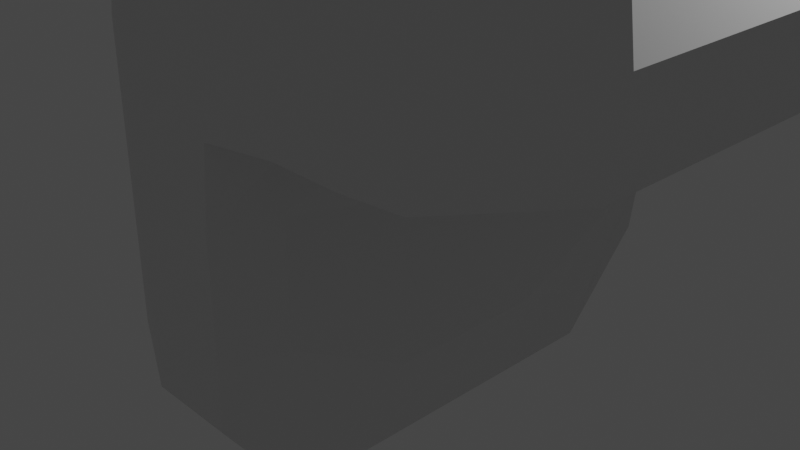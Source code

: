 # Source: Avatar_Hair_Dummy.blend  (saved by Blender 2.93.21; exported with 4.5.12 LTS)
import bpy
from mathutils import Matrix  # noqa: F401  (used for matrix-valued properties, if any)

bpy.ops.wm.read_factory_settings(use_empty=True)
scene = bpy.context.scene
scene.name = 'Scene'

# ---- collections
col_collection = bpy.data.collections.new('Collection'); scene.collection.children.link(col_collection)

# ---- materials (node trees are filled in below, after node groups)
mat_material = bpy.data.materials.new('Material')
mat_material.alpha_threshold = 0.0
mat_material.use_transparent_shadow = False
mat_material.line_color = (0.0, 0.0, 0.0, 1.0)

# ---- material node trees
mat_material.use_nodes = True; mat_material.node_tree.nodes.clear()
_N = mat_material.node_tree.nodes; _L = mat_material.node_tree.links
n0 = _N.new('ShaderNodeOutputMaterial'); n0.name = 'Material Output'; n0.location = (300, 300)
n1 = _N.new('ShaderNodeBsdfPrincipled'); n1.name = 'Principled BSDF'; n1.location = (10, 300)
n1.distribution = 'GGX'
n1.subsurface_method = 'BURLEY'
n1.inputs[2].default_value = 0.4
n1.inputs[3].default_value = 1.45
n1.inputs[27].default_value = (0.0, 0.0, 0.0, 1.0)
n1.inputs[28].default_value = 1.0
_L.new(n1.outputs[0], n0.inputs[0])
n0.is_active_output = True

# ---- world
world_world = bpy.data.worlds.new('World'); scene.world = world_world
world_world.use_nodes = True; world_world.node_tree.nodes.clear()
_N = world_world.node_tree.nodes; _L = world_world.node_tree.links
n0 = _N.new('ShaderNodeOutputWorld'); n0.name = 'World Output'; n0.location = (300, 300)
n1 = _N.new('ShaderNodeBackground'); n1.name = 'Background'; n1.location = (10, 300)
n1.inputs[0].default_value = (0.05088, 0.05088, 0.05088, 1.0)
_L.new(n1.outputs[0], n0.inputs[0])
n0.is_active_output = True
world_world.color = (0.05088, 0.05088, 0.05088)
world_world.use_sun_shadow = False
world_world.sun_shadow_jitter_overblur = 0.0

# ---- cameras
cam_camera = bpy.data.cameras.new('Camera')
cam_camera.clip_end = 100.0
cam_camera.ortho_scale = 7.314

# ---- lights
light_light = bpy.data.lights.new('Light', 'POINT')
light_light.transmission_factor = 0.0
light_light.energy = 1000.0
light_light.shadow_soft_size = 0.1
light_light.shadow_maximum_resolution = 0.006
light_light.use_absolute_resolution = True

# ---- meshes
me_cube = bpy.data.meshes.new('Cube')
me_cube.from_pydata([(1.0, 0.875, 0.875), (1.0, 0.875, -0.875), (1.0, -0.875, 0.875), (1.0, -0.875, -0.875), (-1.0, 0.875, 0.875), (-1.0, 0.875, -0.875), (-1.0, -0.875, 0.875), (-1.0, -0.875, -0.875), (1.079, -2.242, 1.148), (1.079, -2.242, -0.07717), (-1.0, -2.0, 0.875), (-1.0, -2.0, -0.875), (0.9036, -2.855, 1.148), (0.9036, -2.855, -0.07717), (-0.1464, -2.855, 1.148), (-0.1464, -2.855, -0.07717), (1.079, 2.242, 1.148), (1.079, 2.242, -0.07717), (-1.0, 2.0, 0.875), (-1.0, 2.0, -0.875), (0.9036, 2.855, 1.148), (0.9036, 2.855, -0.07717), (-0.1464, 2.855, 1.148), (-0.1464, 2.855, -0.07717), (1.125, 0.875, 1.875), (1.125, -0.875, 1.875), (-1.0, 0.875, 2.0), (-1.0, -0.875, 2.0), (1.125, -2.0, 1.875), (-1.0, -2.0, 2.0), (1.009, -2.872, 1.935), (-0.1464, -2.855, 1.935), (1.125, 2.0, 1.875), (-1.0, 2.0, 2.0), (1.009, 2.872, 1.935), (-0.1464, 2.855, 1.935), (2.479, -2.855, 2.023), (3.0, -2.0, 2.0), (-1.0, 0.875, 3.0), (-1.0, -0.875, 3.0), (3.0, -0.875, 2.0), (-1.0, -2.0, 3.0), (0.9911, -2.942, 2.635), (-0.1464, -2.855, 2.635), (3.0, 0.875, 2.0), (-1.0, 2.0, 3.0), (0.9911, 2.942, 2.635), (-0.1464, 2.855, 2.635), (0.875, 0.875, 4.0), (0.875, -0.875, 4.0), (-0.75, 0.875, 3.875), (-0.75, -0.875, 3.875), (0.875, -2.0, 4.0), (-0.75, -2.0, 3.875), (0.9911, -2.855, 3.248), (-0.08808, -2.826, 3.219), (0.875, 2.0, 4.0), (-0.75, 2.0, 3.875), (0.9911, 2.855, 3.248), (-0.08808, 2.826, 3.219), (2.0, 0.875, 2.0), (2.0, -0.875, 2.0), (2.0, -2.0, 2.0), (1.779, -2.855, 2.023), (2.0, 2.0, 2.0), (1.779, 2.855, 2.023), (3.875, 0.875, 2.125), (3.875, -0.875, 2.125), (3.875, -2.0, 2.125), (1.779, -2.942, 2.635), (3.062, -2.826, 2.052), (1.779, 2.942, 2.635), (2.0, 0.875, 4.0), (2.0, -0.875, 4.0), (2.0, -2.0, 4.0), (1.779, -2.855, 3.248), (2.0, 2.0, 4.0), (1.779, 2.855, 3.248), (3.0, 2.0, 2.0), (2.479, 2.855, 2.023), (-0.75, -0.875, -1.875), (-0.75, 0.875, -1.875), (0.75, -0.875, -1.875), (2.479, -2.942, 2.635), (0.75, 0.875, -1.875), (2.479, 2.942, 2.635), (3.0, 0.875, 4.0), (3.0, -0.875, 4.0), (3.0, -2.0, 4.0), (2.479, -2.855, 3.248), (3.0, 2.0, 4.0), (2.479, 2.855, 3.248), (3.875, 2.0, 2.125), (3.062, 2.826, 2.052), (4.0, 0.875, 3.0), (4.0, -0.875, 3.0), (4.0, -2.0, 3.0), (3.091, -2.855, 2.635), (4.0, 2.0, 3.0), (3.091, 2.855, 2.635), (3.875, 0.875, 3.875), (3.875, -0.875, 3.875), (3.875, -2.0, 3.875), (3.062, -2.826, 3.219), (3.875, 2.0, 3.875), (3.062, 2.826, 3.219), (0.75, -2.0, -1.875), (-0.75, -2.0, -1.875), (0.8453, -2.826, -0.748), (-0.08808, -2.826, -0.748), (0.75, 2.0, -1.875), (-0.75, 2.0, -1.875), (0.8453, 2.826, -0.748), (-0.08808, 2.826, -0.748)], [], [(14, 12, 30, 31), (9, 13, 108, 106), (7, 6, 4, 5), (19, 23, 113, 111), (1, 0, 2, 3), (20, 22, 35, 34), (17, 1, 84, 110), (0, 16, 32, 24), (3, 2, 8, 9), (6, 7, 11, 10), (13, 12, 14, 15), (9, 8, 12, 13), (6, 10, 29, 27), (10, 11, 15, 14), (19, 18, 22, 23), (0, 1, 17, 16), (5, 4, 18, 19), (11, 7, 80, 107), (23, 22, 20, 21), (7, 5, 81, 80), (2, 0, 24, 25), (16, 17, 21, 20), (56, 48, 72, 76), (34, 46, 71, 65), (28, 25, 61, 62), (35, 33, 45, 47), (31, 30, 42, 43), (8, 2, 25, 28), (16, 20, 34, 32), (4, 6, 27, 26), (12, 8, 28, 30), (18, 4, 26, 33), (22, 18, 33, 35), (10, 14, 31, 29), (48, 49, 73, 72), (54, 42, 69, 75), (52, 54, 75, 74), (47, 45, 57, 59), (43, 42, 54, 55), (58, 56, 76, 77), (27, 29, 41, 39), (33, 26, 38, 45), (26, 27, 39, 38), (29, 31, 43, 41), (24, 32, 64, 60), (34, 35, 47, 46), (48, 50, 51, 49), (50, 48, 56, 57), (49, 51, 53, 52), (52, 53, 55, 54), (57, 56, 58, 59), (42, 30, 63, 69), (39, 41, 53, 51), (45, 38, 50, 57), (38, 39, 51, 50), (41, 43, 55, 53), (49, 52, 74, 73), (46, 47, 59, 58), (72, 73, 87, 86), (63, 62, 37, 36), (75, 69, 83, 89), (65, 71, 85, 79), (62, 61, 40, 37), (61, 60, 44, 40), (77, 76, 90, 91), (76, 72, 86, 90), (64, 65, 79, 78), (74, 75, 89, 88), (32, 34, 65, 64), (30, 28, 62, 63), (25, 24, 60, 61), (46, 58, 77, 71), (85, 91, 105, 99), (87, 88, 102, 101), (83, 36, 70, 97), (86, 87, 101, 100), (36, 37, 68, 70), (89, 83, 97, 103), (79, 85, 99, 93), (37, 40, 67, 68), (40, 44, 66, 67), (91, 90, 104, 105), (69, 63, 36, 83), (73, 74, 88, 87), (71, 77, 91, 85), (60, 64, 78, 44), (70, 68, 96, 97), (67, 66, 94, 95), (66, 92, 98, 94), (97, 96, 102, 103), (95, 94, 100, 101), (94, 98, 104, 100), (92, 93, 99, 98), (68, 67, 95, 96), (98, 99, 105, 104), (96, 95, 101, 102), (44, 78, 92, 66), (88, 89, 103, 102), (78, 79, 93, 92), (90, 86, 100, 104), (80, 82, 106, 107), (81, 84, 82, 80), (107, 106, 108, 109), (84, 81, 111, 110), (110, 111, 113, 112), (1, 3, 82, 84), (5, 19, 111, 81), (21, 17, 110, 112), (15, 11, 107, 109), (23, 21, 112, 113), (3, 9, 106, 82), (13, 15, 109, 108)])
_uv = me_cube.uv_layers.new(name='UVMap')
_uv.uv.foreach_set('vector', [0.625, 1.0, 0.625, 0.75, 0.625, 0.75, 0.625, 1.0, 0.375, 0.75, 0.375, 0.75, 0.375, 0.75, 0.375, 0.75, 0.375, 0.0, 0.625, 0.0, 0.625, 0.25, 0.375, 0.25, 0.375, 0.25, 0.375, 0.25, 0.375, 0.25, 0.375, 0.25, 0.375, 0.5, 0.625, 0.5, 0.625, 0.75, 0.375, 0.75, 0.625, 0.5, 0.625, 0.25, 0.625, 0.25, 0.625, 0.5, 0.375, 0.5, 0.375, 0.5, 0.375, 0.5, 0.375, 0.5, 0.625, 0.5, 0.625, 0.5, 0.625, 0.5, 0.625, 0.5, 0.375, 0.75, 0.625, 0.75, 0.625, 0.75, 0.375, 0.75, 0.625, 0.0, 0.375, 0.0, 0.375, 0.0, 0.625, 0.0, 0.375, 0.75, 0.625, 0.75, 0.625, 1.0, 0.375, 1.0, 0.375, 0.75, 0.625, 0.75, 0.625, 0.75, 0.375, 0.75, 0.625, 0.0, 0.625, 0.0, 0.625, 0.0, 0.625, 0.0, 0.625, 0.0, 0.375, 0.0, 0.375, 0.0, 0.625, 0.0, 0.375, 0.25, 0.625, 0.25, 0.625, 0.25, 0.375, 0.25, 0.625, 0.5, 0.375, 0.5, 0.375, 0.5, 0.625, 0.5, 0.375, 0.25, 0.625, 0.25, 0.625, 0.25, 0.375, 0.25, 0.375, 0.0, 0.375, 0.0, 0.375, 0.0, 0.375, 0.0, 0.375, 0.25, 0.625, 0.25, 0.625, 0.5, 0.375, 0.5, 0.375, 0.0, 0.375, 0.25, 0.375, 0.25, 0.375, 0.0, 0.625, 0.75, 0.625, 0.5, 0.625, 0.5, 0.625, 0.75, 0.625, 0.5, 0.375, 0.5, 0.375, 0.5, 0.625, 0.5, 0.625, 0.5, 0.625, 0.5, 0.625, 0.5, 0.625, 0.5, 0.625, 0.5, 0.625, 0.5, 0.625, 0.5, 0.625, 0.5, 0.625, 0.75, 0.625, 0.75, 0.625, 0.75, 0.625, 0.75, 0.625, 0.25, 0.625, 0.25, 0.625, 0.25, 0.625, 0.25, 0.625, 1.0, 0.625, 0.75, 0.625, 0.75, 0.625, 1.0, 0.625, 0.75, 0.625, 0.75, 0.625, 0.75, 0.625, 0.75, 0.625, 0.5, 0.625, 0.5, 0.625, 0.5, 0.625, 0.5, 0.625, 0.25, 0.625, 0.0, 0.625, 0.0, 0.625, 0.25, 0.625, 0.75, 0.625, 0.75, 0.625, 0.75, 0.625, 0.75, 0.625, 0.25, 0.625, 0.25, 0.625, 0.25, 0.625, 0.25, 0.625, 0.25, 0.625, 0.25, 0.625, 0.25, 0.625, 0.25, 0.625, 0.0, 0.625, 0.0, 0.625, 0.0, 0.625, 0.0, 0.625, 0.5, 0.625, 0.75, 0.625, 0.75, 0.625, 0.5, 0.625, 0.75, 0.625, 0.75, 0.625, 0.75, 0.625, 0.75, 0.625, 0.75, 0.625, 0.75, 0.625, 0.75, 0.625, 0.75, 0.625, 0.25, 0.625, 0.25, 0.625, 0.25, 0.625, 0.25, 0.625, 1.0, 0.625, 0.75, 0.625, 0.75, 0.625, 1.0, 0.625, 0.5, 0.625, 0.5, 0.625, 0.5, 0.625, 0.5, 0.625, 0.0, 0.625, 0.0, 0.625, 0.0, 0.625, 0.0, 0.625, 0.25, 0.625, 0.25, 0.625, 0.25, 0.625, 0.25, 0.625, 0.25, 0.625, 0.0, 0.625, 0.0, 0.625, 0.25, 0.625, 0.0, 0.625, 0.0, 0.625, 0.0, 0.625, 0.0, 0.625, 0.5, 0.625, 0.5, 0.625, 0.5, 0.625, 0.5, 0.625, 0.5, 0.625, 0.25, 0.625, 0.25, 0.625, 0.5, 0.625, 0.5, 0.875, 0.5, 0.875, 0.75, 0.625, 0.75, 0.875, 0.5, 0.625, 0.5, 0.625, 0.5, 0.875, 0.5, 0.625, 0.75, 0.875, 0.75, 0.875, 0.75, 0.625, 0.75, 0.625, 0.75, 0.875, 0.75, 0.875, 0.75, 0.625, 0.75, 0.875, 0.5, 0.625, 0.5, 0.625, 0.5, 0.875, 0.5, 0.625, 0.75, 0.625, 0.75, 0.625, 0.75, 0.625, 0.75, 0.625, 0.0, 0.625, 0.0, 0.625, 0.0, 0.625, 0.0, 0.625, 0.25, 0.625, 0.25, 0.625, 0.25, 0.625, 0.25, 0.625, 0.25, 0.625, 0.0, 0.625, 0.0, 0.625, 0.25, 0.625, 0.0, 0.625, 0.0, 0.625, 0.0, 0.625, 0.0, 0.625, 0.75, 0.625, 0.75, 0.625, 0.75, 0.625, 0.75, 0.625, 0.5, 0.625, 0.25, 0.625, 0.25, 0.625, 0.5, 0.625, 0.5, 0.625, 0.75, 0.625, 0.75, 0.625, 0.5, 0.625, 0.75, 0.625, 0.75, 0.625, 0.75, 0.625, 0.75, 0.625, 0.75, 0.625, 0.75, 0.625, 0.75, 0.625, 0.75, 0.625, 0.5, 0.625, 0.5, 0.625, 0.5, 0.625, 0.5, 0.625, 0.75, 0.625, 0.75, 0.625, 0.75, 0.625, 0.75, 0.625, 0.75, 0.625, 0.5, 0.625, 0.5, 0.625, 0.75, 0.625, 0.5, 0.625, 0.5, 0.625, 0.5, 0.625, 0.5, 0.625, 0.5, 0.625, 0.5, 0.625, 0.5, 0.625, 0.5, 0.625, 0.5, 0.625, 0.5, 0.625, 0.5, 0.625, 0.5, 0.625, 0.75, 0.625, 0.75, 0.625, 0.75, 0.625, 0.75, 0.625, 0.5, 0.625, 0.5, 0.625, 0.5, 0.625, 0.5, 0.625, 0.75, 0.625, 0.75, 0.625, 0.75, 0.625, 0.75, 0.625, 0.75, 0.625, 0.5, 0.625, 0.5, 0.625, 0.75, 0.625, 0.5, 0.625, 0.5, 0.625, 0.5, 0.625, 0.5, 0.625, 0.5, 0.625, 0.5, 0.625, 0.5, 0.625, 0.5, 0.625, 0.75, 0.625, 0.75, 0.625, 0.75, 0.625, 0.75, 0.625, 0.75, 0.625, 0.75, 0.625, 0.75, 0.625, 0.75, 0.625, 0.5, 0.625, 0.75, 0.625, 0.75, 0.625, 0.5, 0.625, 0.75, 0.625, 0.75, 0.625, 0.75, 0.625, 0.75, 0.625, 0.75, 0.625, 0.75, 0.625, 0.75, 0.625, 0.75, 0.625, 0.5, 0.625, 0.5, 0.625, 0.5, 0.625, 0.5, 0.625, 0.75, 0.625, 0.75, 0.625, 0.75, 0.625, 0.75, 0.625, 0.75, 0.625, 0.5, 0.625, 0.5, 0.625, 0.75, 0.625, 0.5, 0.625, 0.5, 0.625, 0.5, 0.625, 0.5, 0.625, 0.75, 0.625, 0.75, 0.625, 0.75, 0.625, 0.75, 0.625, 0.75, 0.625, 0.75, 0.625, 0.75, 0.625, 0.75, 0.625, 0.5, 0.625, 0.5, 0.625, 0.5, 0.625, 0.5, 0.625, 0.5, 0.625, 0.5, 0.625, 0.5, 0.625, 0.5, 0.625, 0.75, 0.625, 0.75, 0.625, 0.75, 0.625, 0.75, 0.625, 0.75, 0.625, 0.5, 0.625, 0.5, 0.625, 0.75, 0.625, 0.5, 0.625, 0.5, 0.625, 0.5, 0.625, 0.5, 0.625, 0.75, 0.625, 0.75, 0.625, 0.75, 0.625, 0.75, 0.625, 0.75, 0.625, 0.5, 0.625, 0.5, 0.625, 0.75, 0.625, 0.5, 0.625, 0.5, 0.625, 0.5, 0.625, 0.5, 0.625, 0.5, 0.625, 0.5, 0.625, 0.5, 0.625, 0.5, 0.625, 0.75, 0.625, 0.75, 0.625, 0.75, 0.625, 0.75, 0.625, 0.5, 0.625, 0.5, 0.625, 0.5, 0.625, 0.5, 0.625, 0.75, 0.625, 0.75, 0.625, 0.75, 0.625, 0.75, 0.625, 0.5, 0.625, 0.5, 0.625, 0.5, 0.625, 0.5, 0.625, 0.75, 0.625, 0.75, 0.625, 0.75, 0.625, 0.75, 0.625, 0.5, 0.625, 0.5, 0.625, 0.5, 0.625, 0.5, 0.625, 0.5, 0.625, 0.5, 0.625, 0.5, 0.625, 0.5, 0.125, 0.75, 0.375, 0.75, 0.375, 0.75, 0.125, 0.75, 0.125, 0.5, 0.375, 0.5, 0.375, 0.75, 0.125, 0.75, 0.125, 0.75, 0.375, 0.75, 0.375, 0.75, 0.125, 0.75, 0.375, 0.5, 0.125, 0.5, 0.125, 0.5, 0.375, 0.5, 0.375, 0.5, 0.125, 0.5, 0.125, 0.5, 0.375, 0.5, 0.375, 0.5, 0.375, 0.75, 0.375, 0.75, 0.375, 0.5, 0.375, 0.25, 0.375, 0.25, 0.375, 0.25, 0.375, 0.25, 0.375, 0.5, 0.375, 0.5, 0.375, 0.5, 0.375, 0.5, 0.375, 0.0, 0.375, 0.0, 0.375, 0.0, 0.375, 0.0, 0.375, 0.25, 0.375, 0.5, 0.375, 0.5, 0.375, 0.25, 0.375, 0.75, 0.375, 0.75, 0.375, 0.75, 0.375, 0.75, 0.375, 0.75, 0.375, 1.0, 0.375, 1.0, 0.375, 0.75])
me_cube.materials.append(mat_material)
me_cube.use_remesh_preserve_volume = False
me_cube.use_remesh_preserve_attributes = False
me_cube.use_mirror_vertex_groups = False
me_cube.update()

# ---- objects
ob_cube = bpy.data.objects.new('Cube', me_cube)
ob_light = bpy.data.objects.new('Light', light_light)
ob_camera = bpy.data.objects.new('Camera', cam_camera)

# ---- transforms, parenting, visibility, modifiers, constraints
ob_cube.location = (0.0, 0.0, 0.0)
ob_cube.lock_rotations_4d = False
ob_cube.empty_display_type = 'ARROWS'
ob_cube.lineart.crease_threshold = 0.0
ob_light.location = (4.076, 1.005, 5.904)
ob_light.rotation_euler = (0.6503, 0.05522, 1.866)
ob_light.lock_rotations_4d = False
ob_light.empty_display_type = 'ARROWS'
ob_light.color = (0.0, 0.0, 0.0, 0.0)
ob_light.lineart.crease_threshold = 0.0
ob_camera.location = (7.359, -6.926, 4.958)
ob_camera.rotation_euler = (1.109, 0.0, 0.8149)
ob_camera.lock_rotations_4d = False
ob_camera.empty_display_type = 'ARROWS'
ob_camera.color = (0.0, 0.0, 0.0, 0.0)
ob_camera.display_type = 'WIRE'
ob_camera.lineart.crease_threshold = 0.0

# ---- collection membership
col_collection.objects.link(ob_cube)
col_collection.objects.link(ob_light)
col_collection.objects.link(ob_camera)

# ---- scene / render settings (as saved in the file)
scene.camera = ob_camera
scene.frame_start = 1; scene.frame_end = 250; scene.frame_set(1)
scene.render.engine = 'BLENDER_EEVEE_NEXT'
scene.cycles.use_denoising = False
scene.cycles.samples = 128
scene.cycles.sampling_pattern = 'TABULATED_SOBOL'
scene.cycles.use_adaptive_sampling = False
scene.cycles.use_light_tree = False
scene.view_settings.view_transform = 'Filmic'
bpy.context.view_layer.update()
